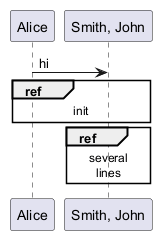

The diagram above was rendered by PlantUML. Its source (embedded in the PNG):
@startuml
Alice -> "Smith, John" : hi
ref over Alice, "Smith, John" : init
ref over "Smith, John"
  several
  lines
end ref
@enduml